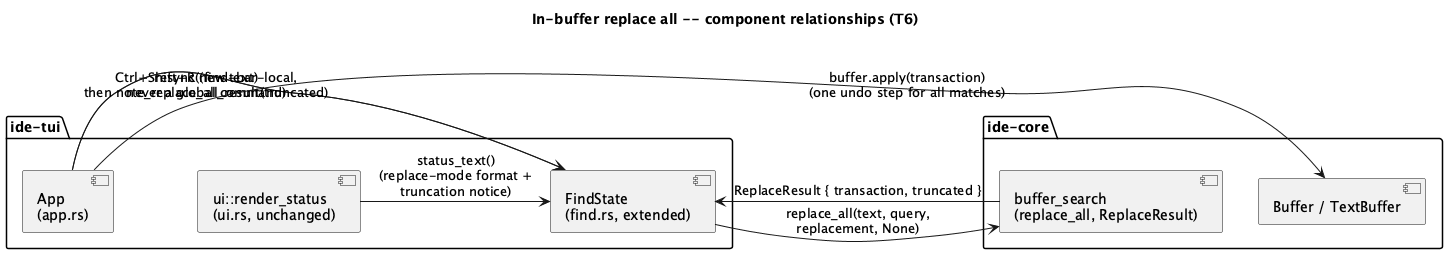

The diagram above was rendered by PlantUML. Its source (embedded in the PNG):
@startuml
title In-buffer replace all -- component relationships (T6)

package "ide-tui" {
  component "App\n(app.rs)" as App
  component "FindState\n(find.rs, extended)" as FindState
  component "ui::render_status\n(ui.rs, unchanged)" as RenderStatus
}

package "ide-core" {
  component "buffer_search\n(replace_all, ReplaceResult)" as BufferSearch
  component "Buffer / TextBuffer" as Buffer
}

App -> FindState : Ctrl+Shift+R (find-bar-local,\nnever a global command)
FindState -> BufferSearch : replace_all(text, query,\nreplacement, None)
BufferSearch --> FindState : ReplaceResult { transaction, truncated }
App -> Buffer : buffer.apply(transaction)\n(one undo step for all matches)
App -> FindState : resync(new text)\nthen note_replace_all_result(truncated)
RenderStatus -> FindState : status_text()\n(replace-mode format +\ntruncation notice)

@enduml